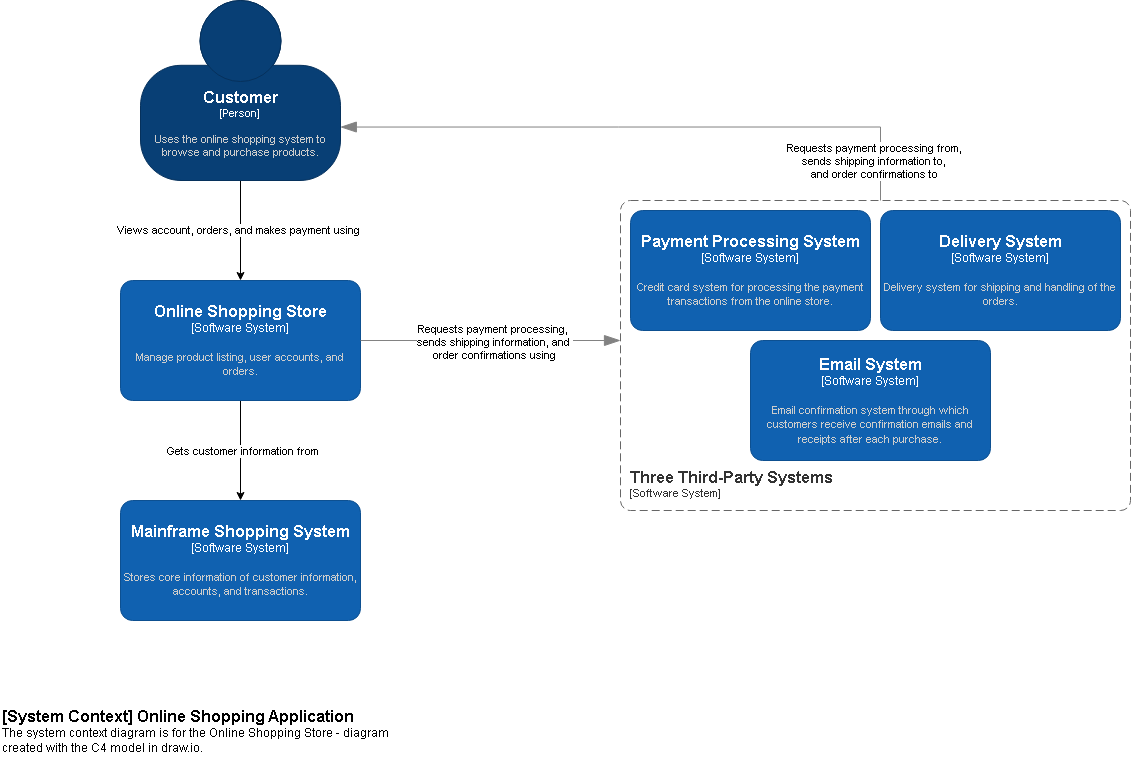

The diagram above was exported from draw.io. Its source (the exported page's mxGraphModel, read from the mxfile embedded in the PNG):
<mxGraphModel dx="1674" dy="746" grid="1" gridSize="10" guides="1" tooltips="1" connect="1" arrows="1" fold="1" page="1" pageScale="1" pageWidth="850" pageHeight="1100" math="0" shadow="0">
  <root>
    <mxCell id="0" />
    <mxCell id="1" parent="0" />
    <mxCell id="TdfO_J3XDiWKqTKDZaDt-9" value="" style="edgeStyle=orthogonalEdgeStyle;rounded=0;orthogonalLoop=1;jettySize=auto;html=1;" parent="1" source="TdfO_J3XDiWKqTKDZaDt-1" target="TdfO_J3XDiWKqTKDZaDt-2" edge="1">
      <mxGeometry relative="1" as="geometry" />
    </mxCell>
    <mxCell id="TdfO_J3XDiWKqTKDZaDt-14" value="Views account, orders, and makes payment using" style="edgeLabel;html=1;align=center;verticalAlign=middle;resizable=0;points=[];" parent="TdfO_J3XDiWKqTKDZaDt-9" vertex="1" connectable="0">
      <mxGeometry x="-0.0273" y="-3" relative="1" as="geometry">
        <mxPoint as="offset" />
      </mxGeometry>
    </mxCell>
    <object placeholders="1" c4Name="Customer" c4Type="Person" c4Description="Uses the online shopping system to browse and purchase products." label="&lt;font style=&quot;font-size: 16px&quot;&gt;&lt;b&gt;%c4Name%&lt;/b&gt;&lt;/font&gt;&lt;div&gt;[%c4Type%]&lt;/div&gt;&lt;br&gt;&lt;div&gt;&lt;font style=&quot;font-size: 11px&quot;&gt;&lt;font color=&quot;#cccccc&quot;&gt;%c4Description%&lt;/font&gt;&lt;/div&gt;" id="TdfO_J3XDiWKqTKDZaDt-1">
      <mxCell style="html=1;fontSize=11;dashed=0;whiteSpace=wrap;fillColor=#083F75;strokeColor=#06315C;fontColor=#ffffff;shape=mxgraph.c4.person2;align=center;metaEdit=1;points=[[0.5,0,0],[1,0.5,0],[1,0.75,0],[0.75,1,0],[0.5,1,0],[0.25,1,0],[0,0.75,0],[0,0.5,0]];resizable=0;" parent="1" vertex="1">
        <mxGeometry x="140" y="100" width="200" height="180" as="geometry" />
      </mxCell>
    </object>
    <mxCell id="TdfO_J3XDiWKqTKDZaDt-10" value="" style="edgeStyle=orthogonalEdgeStyle;rounded=0;orthogonalLoop=1;jettySize=auto;html=1;" parent="1" source="TdfO_J3XDiWKqTKDZaDt-2" target="TdfO_J3XDiWKqTKDZaDt-6" edge="1">
      <mxGeometry relative="1" as="geometry" />
    </mxCell>
    <mxCell id="TdfO_J3XDiWKqTKDZaDt-51" value="Gets customer information from" style="edgeLabel;html=1;align=center;verticalAlign=middle;resizable=0;points=[];" parent="TdfO_J3XDiWKqTKDZaDt-10" vertex="1" connectable="0">
      <mxGeometry x="-0.0091" y="1" relative="1" as="geometry">
        <mxPoint as="offset" />
      </mxGeometry>
    </mxCell>
    <object placeholders="1" c4Name="Online Shopping Store" c4Type="Software System" c4Description="Manage product listing, user accounts, and orders." label="&lt;font style=&quot;font-size: 16px&quot;&gt;&lt;b&gt;%c4Name%&lt;/b&gt;&lt;/font&gt;&lt;div&gt;[%c4Type%]&lt;/div&gt;&lt;br&gt;&lt;div&gt;&lt;font style=&quot;font-size: 11px&quot;&gt;&lt;font color=&quot;#cccccc&quot;&gt;%c4Description%&lt;/font&gt;&lt;/div&gt;" id="TdfO_J3XDiWKqTKDZaDt-2">
      <mxCell style="rounded=1;whiteSpace=wrap;html=1;labelBackgroundColor=none;fillColor=#1061B0;fontColor=#ffffff;align=center;arcSize=10;strokeColor=#0D5091;metaEdit=1;resizable=0;points=[[0.25,0,0],[0.5,0,0],[0.75,0,0],[1,0.25,0],[1,0.5,0],[1,0.75,0],[0.75,1,0],[0.5,1,0],[0.25,1,0],[0,0.75,0],[0,0.5,0],[0,0.25,0]];" parent="1" vertex="1">
        <mxGeometry x="120" y="380" width="240" height="120" as="geometry" />
      </mxCell>
    </object>
    <object placeholders="1" c4Name="Mainframe Shopping System&#10;" c4Type="Software System" c4Description="Stores core information of customer information, accounts, and transactions." label="&lt;font style=&quot;font-size: 16px&quot;&gt;&lt;b&gt;%c4Name%&lt;/b&gt;&lt;/font&gt;&lt;div&gt;[%c4Type%]&lt;/div&gt;&lt;br&gt;&lt;div&gt;&lt;font style=&quot;font-size: 11px&quot;&gt;&lt;font color=&quot;#cccccc&quot;&gt;%c4Description%&lt;/font&gt;&lt;/div&gt;" id="TdfO_J3XDiWKqTKDZaDt-6">
      <mxCell style="rounded=1;whiteSpace=wrap;html=1;labelBackgroundColor=none;fillColor=#1061B0;fontColor=#ffffff;align=center;arcSize=10;strokeColor=#0D5091;metaEdit=1;resizable=0;points=[[0.25,0,0],[0.5,0,0],[0.75,0,0],[1,0.25,0],[1,0.5,0],[1,0.75,0],[0.75,1,0],[0.5,1,0],[0.25,1,0],[0,0.75,0],[0,0.5,0],[0,0.25,0]];" parent="1" vertex="1">
        <mxGeometry x="120" y="600" width="240" height="120" as="geometry" />
      </mxCell>
    </object>
    <object placeholders="1" c4Name="[System Context] Online Shopping Application" c4Type="ContainerScopeBoundary" c4Description="The system context diagram is for the Online Shopping Store - diagram created with the C4 model in draw.io.&#10;&#10;" label="&lt;font style=&quot;font-size: 16px&quot;&gt;&lt;b&gt;&lt;div style=&quot;text-align: left&quot;&gt;%c4Name%&lt;/div&gt;&lt;/b&gt;&lt;/font&gt;&lt;div style=&quot;text-align: left&quot;&gt;%c4Description%&lt;/div&gt;" id="TdfO_J3XDiWKqTKDZaDt-7">
      <mxCell style="text;html=1;strokeColor=none;fillColor=none;align=left;verticalAlign=top;whiteSpace=wrap;rounded=0;metaEdit=1;allowArrows=0;resizable=1;rotatable=0;connectable=0;recursiveResize=0;expand=0;pointerEvents=0;points=[[0.25,0,0],[0.5,0,0],[0.75,0,0],[1,0.25,0],[1,0.5,0],[1,0.75,0],[0.75,1,0],[0.5,1,0],[0.25,1,0],[0,0.75,0],[0,0.5,0],[0,0.25,0]];" parent="1" vertex="1">
        <mxGeometry y="800" width="390" height="40" as="geometry" />
      </mxCell>
    </object>
    <object placeholders="1" c4Type="Relationship" id="TdfO_J3XDiWKqTKDZaDt-15">
      <mxCell style="endArrow=blockThin;html=1;fontSize=10;fontColor=#404040;strokeWidth=1;endFill=1;strokeColor=#828282;elbow=vertical;metaEdit=1;endSize=14;startSize=14;jumpStyle=arc;jumpSize=16;rounded=0;edgeStyle=orthogonalEdgeStyle;entryX=0.999;entryY=0.703;entryDx=0;entryDy=0;entryPerimeter=0;" parent="1" target="TdfO_J3XDiWKqTKDZaDt-1" edge="1">
        <mxGeometry width="240" relative="1" as="geometry">
          <mxPoint x="880" y="300" as="sourcePoint" />
          <mxPoint x="350" y="230" as="targetPoint" />
          <Array as="points">
            <mxPoint x="880" y="227" />
          </Array>
        </mxGeometry>
      </mxCell>
    </object>
    <mxCell id="TdfO_J3XDiWKqTKDZaDt-37" value="Requests payment processing from,&amp;nbsp;&lt;div&gt;sends shipping information to,&amp;nbsp;&lt;/div&gt;&lt;div&gt;and order confirmations to&amp;nbsp;&lt;/div&gt;" style="edgeLabel;html=1;align=center;verticalAlign=middle;resizable=0;points=[];" parent="TdfO_J3XDiWKqTKDZaDt-15" vertex="1" connectable="0">
      <mxGeometry x="-0.7195" y="-1" relative="1" as="geometry">
        <mxPoint x="7" y="35" as="offset" />
      </mxGeometry>
    </mxCell>
    <object placeholders="1" c4Type="Relationship" id="TdfO_J3XDiWKqTKDZaDt-40">
      <mxCell style="endArrow=blockThin;html=1;fontSize=10;fontColor=#404040;strokeWidth=1;endFill=1;strokeColor=#828282;elbow=vertical;metaEdit=1;endSize=14;startSize=14;jumpStyle=arc;jumpSize=16;rounded=0;edgeStyle=orthogonalEdgeStyle;exitX=1;exitY=0.5;exitDx=0;exitDy=0;exitPerimeter=0;" parent="1" source="TdfO_J3XDiWKqTKDZaDt-2" edge="1">
        <mxGeometry width="240" relative="1" as="geometry">
          <mxPoint x="450" y="550" as="sourcePoint" />
          <mxPoint x="620" y="440" as="targetPoint" />
        </mxGeometry>
      </mxCell>
    </object>
    <mxCell id="TdfO_J3XDiWKqTKDZaDt-41" value="Requests payment processing,&amp;nbsp;&lt;div&gt;sends shipping information, and&amp;nbsp;&lt;/div&gt;&lt;div&gt;order confirmations using&lt;/div&gt;" style="edgeLabel;html=1;align=center;verticalAlign=middle;resizable=0;points=[];" parent="TdfO_J3XDiWKqTKDZaDt-40" vertex="1" connectable="0">
      <mxGeometry x="0.0261" y="-1" relative="1" as="geometry">
        <mxPoint as="offset" />
      </mxGeometry>
    </mxCell>
    <object placeholders="1" c4Name="Payment Processing System" c4Type="Software System" c4Description="Credit card system for processing the payment transactions from the online store." label="&lt;font style=&quot;font-size: 16px&quot;&gt;&lt;b&gt;%c4Name%&lt;/b&gt;&lt;/font&gt;&lt;div&gt;[%c4Type%]&lt;/div&gt;&lt;br&gt;&lt;div&gt;&lt;font style=&quot;font-size: 11px&quot;&gt;&lt;font color=&quot;#cccccc&quot;&gt;%c4Description%&lt;/font&gt;&lt;/div&gt;" id="-6HzPspzIJFhO8jedlhd-1">
      <mxCell style="rounded=1;whiteSpace=wrap;html=1;labelBackgroundColor=none;fillColor=#1061B0;fontColor=#ffffff;align=center;arcSize=10;strokeColor=#0D5091;metaEdit=1;resizable=0;points=[[0.25,0,0],[0.5,0,0],[0.75,0,0],[1,0.25,0],[1,0.5,0],[1,0.75,0],[0.75,1,0],[0.5,1,0],[0.25,1,0],[0,0.75,0],[0,0.5,0],[0,0.25,0]];" vertex="1" parent="1">
        <mxGeometry x="630" y="310" width="240" height="120" as="geometry" />
      </mxCell>
    </object>
    <object placeholders="1" c4Name="Delivery System" c4Type="Software System" c4Description="Delivery system for shipping and handling of the orders." label="&lt;font style=&quot;font-size: 16px&quot;&gt;&lt;b&gt;%c4Name%&lt;/b&gt;&lt;/font&gt;&lt;div&gt;[%c4Type%]&lt;/div&gt;&lt;br&gt;&lt;div&gt;&lt;font style=&quot;font-size: 11px&quot;&gt;&lt;font color=&quot;#cccccc&quot;&gt;%c4Description%&lt;/font&gt;&lt;/div&gt;" id="-6HzPspzIJFhO8jedlhd-2">
      <mxCell style="rounded=1;whiteSpace=wrap;html=1;labelBackgroundColor=none;fillColor=#1061B0;fontColor=#ffffff;align=center;arcSize=10;strokeColor=#0D5091;metaEdit=1;resizable=0;points=[[0.25,0,0],[0.5,0,0],[0.75,0,0],[1,0.25,0],[1,0.5,0],[1,0.75,0],[0.75,1,0],[0.5,1,0],[0.25,1,0],[0,0.75,0],[0,0.5,0],[0,0.25,0]];" vertex="1" parent="1">
        <mxGeometry x="880" y="310" width="240" height="120" as="geometry" />
      </mxCell>
    </object>
    <object placeholders="1" c4Name="Email System" c4Type="Software System" c4Description="Email confirmation system through which customers receive confirmation emails and receipts after each purchase." label="&lt;font style=&quot;font-size: 16px&quot;&gt;&lt;b&gt;%c4Name%&lt;/b&gt;&lt;/font&gt;&lt;div&gt;[%c4Type%]&lt;/div&gt;&lt;br&gt;&lt;div&gt;&lt;font style=&quot;font-size: 11px&quot;&gt;&lt;font color=&quot;#cccccc&quot;&gt;%c4Description%&lt;/font&gt;&lt;/div&gt;" id="-6HzPspzIJFhO8jedlhd-3">
      <mxCell style="rounded=1;whiteSpace=wrap;html=1;labelBackgroundColor=none;fillColor=#1061B0;fontColor=#ffffff;align=center;arcSize=10;strokeColor=#0D5091;metaEdit=1;resizable=0;points=[[0.25,0,0],[0.5,0,0],[0.75,0,0],[1,0.25,0],[1,0.5,0],[1,0.75,0],[0.75,1,0],[0.5,1,0],[0.25,1,0],[0,0.75,0],[0,0.5,0],[0,0.25,0]];" vertex="1" parent="1">
        <mxGeometry x="750" y="440" width="240" height="120" as="geometry" />
      </mxCell>
    </object>
    <object placeholders="1" c4Name="Three Third-Party Systems" c4Type="SystemScopeBoundary" c4Application="Software System" label="&lt;font style=&quot;font-size: 16px&quot;&gt;&lt;b&gt;&lt;div style=&quot;text-align: left&quot;&gt;%c4Name%&lt;/div&gt;&lt;/b&gt;&lt;/font&gt;&lt;div style=&quot;text-align: left&quot;&gt;[%c4Application%]&lt;/div&gt;" id="-6HzPspzIJFhO8jedlhd-4">
      <mxCell style="rounded=1;fontSize=11;whiteSpace=wrap;html=1;dashed=1;arcSize=20;fillColor=none;strokeColor=#666666;fontColor=#333333;labelBackgroundColor=none;align=left;verticalAlign=bottom;labelBorderColor=none;spacingTop=0;spacing=10;dashPattern=8 4;metaEdit=1;rotatable=0;perimeter=rectanglePerimeter;noLabel=0;labelPadding=0;allowArrows=0;connectable=0;expand=0;recursiveResize=0;editable=1;pointerEvents=0;absoluteArcSize=1;points=[[0.25,0,0],[0.5,0,0],[0.75,0,0],[1,0.25,0],[1,0.5,0],[1,0.75,0],[0.75,1,0],[0.5,1,0],[0.25,1,0],[0,0.75,0],[0,0.5,0],[0,0.25,0]];" vertex="1" parent="1">
        <mxGeometry x="620" y="300" width="510" height="310" as="geometry" />
      </mxCell>
    </object>
  </root>
</mxGraphModel>